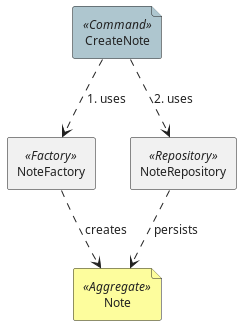

The diagram above was rendered by PlantUML. Its source (embedded in the PNG):
@startuml










hide stereotype
skinparam wrapWidth 200
skinparam maxMessageSize 150
skinparam DefaultFontSize 12
skinparam DefaultFontColor #212121





























show stereotype

skinparam defaultTextAlignment center
skinparam wrapWidth 200
skinparam maxMessageSize 150

skinparam Arrow {
    Color #212121
    FontColor #212121
    FontSize 12
}





skinparam file<<FacadeCommand>> {
    StereotypeFontSize 12
    shadowing false
    FontColor #212121
    BorderColor #212121
    BackgroundColor #779fae
}



skinparam file<<Command>> {
    StereotypeFontSize 12
    shadowing false
    FontColor #212121
    BorderColor #212121
    BackgroundColor #aec6cf
}



skinparam file<<Result>> {
    StereotypeFontSize 12
    shadowing false
    FontColor #212121
    BorderColor #212121
    BackgroundColor #cfcfc4
}



skinparam file<<Event>> {
    StereotypeFontSize 12
    shadowing false
    FontColor #212121
    BorderColor #212121
    BackgroundColor #ffb853
}



skinparam file<<DomainEvent>> {
    StereotypeFontSize 12
    shadowing false
    FontColor #212121
    BorderColor #212121
    BackgroundColor #ffcb81
}



skinparam file<<IntegrationEvent>> {
    StereotypeFontSize 12
    shadowing false
    FontColor #212121
    BorderColor #212121
    BackgroundColor #ffdeaf
}



skinparam file<<Query>> {
    StereotypeFontSize 12
    shadowing false
    FontColor #212121
    BorderColor #212121
    BackgroundColor #62d862
}



skinparam file<<ReadModel>> {
    StereotypeFontSize 12
    shadowing false
    FontColor #212121
    BorderColor #212121
    BackgroundColor #77dd77
}



skinparam file<<UserInterface>> {
    StereotypeFontSize 12
    shadowing false
    FontColor #212121
    BorderColor #212121
    BackgroundColor #a2e8a2
}



skinparam file<<Aggregate>> {
    StereotypeFontSize 12
    shadowing false
    FontColor #212121
    BorderColor #212121
    BackgroundColor #fdfd9d
}



skinparam file<<Service>> {
    StereotypeFontSize 12
    shadowing false
    FontColor #212121
    BorderColor #212121
    BackgroundColor #fcfc78
}



skinparam file<<Policy>> {
    StereotypeFontSize 12
    shadowing false
    FontColor #212121
    BorderColor #212121
    BackgroundColor #b6a2db
}



skinparam file<<Saga>> {
    StereotypeFontSize 12
    shadowing false
    FontColor #212121
    BorderColor #212121
    BackgroundColor #c9bbe5
}



skinparam file<<Process>> {
    StereotypeFontSize 12
    shadowing false
    FontColor #212121
    BorderColor #212121
    BackgroundColor #ddd4ee
}



skinparam file<<Timer>> {
    StereotypeFontSize 12
    shadowing false
    FontColor #212121
    BorderColor #212121
    BackgroundColor #cfcfc4
}



skinparam actor<<Person>> {
    StereotypeFontSize 0
    shadowing false
    FontColor #212121
    BorderColor #212121
    BackgroundColor #ffd1dc
}



skinparam file<<System>> {
    StereotypeFontSize 12
    shadowing false
    FontColor #212121
    BorderColor #212121
    BackgroundColor #ffd1dc
}



skinparam file<<Comment>> {
    StereotypeFontSize 12
    shadowing false
    FontColor #212121
    BorderColor #212121
    BackgroundColor transparent
}


      file CreateNote <<Command>>
rectangle NoteFactory<<Factory>>
rectangle NoteRepository<<Repository>>
      file Note <<Aggregate>>

CreateNote ..> NoteFactory : 1. uses
CreateNote ..> NoteRepository : 2. uses

NoteFactory ..> Note : creates
NoteRepository ..> Note : persists
@enduml